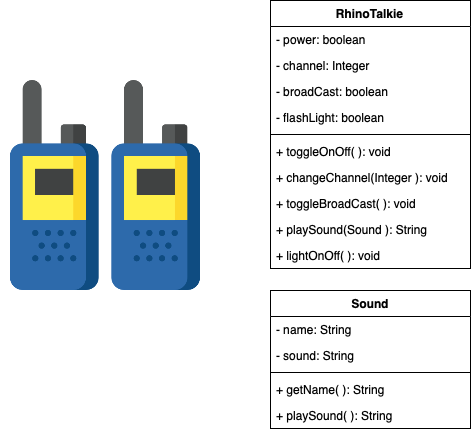

The diagram above was exported from draw.io. Its source (the exported page's mxGraphModel, read from the mxfile embedded in the PNG):
<mxGraphModel dx="779" dy="664" grid="1" gridSize="10" guides="1" tooltips="1" connect="1" arrows="1" fold="1" page="1" pageScale="1" pageWidth="827" pageHeight="1169" math="0" shadow="0">
  <root>
    <mxCell id="0" />
    <mxCell id="1" parent="0" />
    <mxCell id="G3nX_wDamdbQr8ndVchz-1" value="" style="shape=image;verticalLabelPosition=bottom;labelBackgroundColor=#ffffff;verticalAlign=top;aspect=fixed;imageAspect=0;image=data:image/png,(base64 omitted: 19492 chars);" vertex="1" parent="1">
      <mxGeometry x="10" y="130" width="210" height="210" as="geometry" />
    </mxCell>
    <mxCell id="G3nX_wDamdbQr8ndVchz-10" value="Sound" style="swimlane;fontStyle=1;align=center;verticalAlign=top;childLayout=stackLayout;horizontal=1;startSize=26;horizontalStack=0;resizeParent=1;resizeParentMax=0;resizeLast=0;collapsible=1;marginBottom=0;" vertex="1" parent="1">
      <mxGeometry x="280" y="340" width="200" height="138" as="geometry" />
    </mxCell>
    <mxCell id="G3nX_wDamdbQr8ndVchz-11" value="- name: String" style="text;strokeColor=none;fillColor=none;align=left;verticalAlign=top;spacingLeft=4;spacingRight=4;overflow=hidden;rotatable=0;points=[[0,0.5],[1,0.5]];portConstraint=eastwest;" vertex="1" parent="G3nX_wDamdbQr8ndVchz-10">
      <mxGeometry y="26" width="200" height="26" as="geometry" />
    </mxCell>
    <mxCell id="G3nX_wDamdbQr8ndVchz-14" value="- sound: String" style="text;strokeColor=none;fillColor=none;align=left;verticalAlign=top;spacingLeft=4;spacingRight=4;overflow=hidden;rotatable=0;points=[[0,0.5],[1,0.5]];portConstraint=eastwest;" vertex="1" parent="G3nX_wDamdbQr8ndVchz-10">
      <mxGeometry y="52" width="200" height="26" as="geometry" />
    </mxCell>
    <mxCell id="G3nX_wDamdbQr8ndVchz-12" value="" style="line;strokeWidth=1;fillColor=none;align=left;verticalAlign=middle;spacingTop=-1;spacingLeft=3;spacingRight=3;rotatable=0;labelPosition=right;points=[];portConstraint=eastwest;" vertex="1" parent="G3nX_wDamdbQr8ndVchz-10">
      <mxGeometry y="78" width="200" height="8" as="geometry" />
    </mxCell>
    <mxCell id="G3nX_wDamdbQr8ndVchz-13" value="+ getName( ): String" style="text;strokeColor=none;fillColor=none;align=left;verticalAlign=top;spacingLeft=4;spacingRight=4;overflow=hidden;rotatable=0;points=[[0,0.5],[1,0.5]];portConstraint=eastwest;" vertex="1" parent="G3nX_wDamdbQr8ndVchz-10">
      <mxGeometry y="86" width="200" height="26" as="geometry" />
    </mxCell>
    <mxCell id="G3nX_wDamdbQr8ndVchz-15" value="+ playSound( ): String" style="text;strokeColor=none;fillColor=none;align=left;verticalAlign=top;spacingLeft=4;spacingRight=4;overflow=hidden;rotatable=0;points=[[0,0.5],[1,0.5]];portConstraint=eastwest;" vertex="1" parent="G3nX_wDamdbQr8ndVchz-10">
      <mxGeometry y="112" width="200" height="26" as="geometry" />
    </mxCell>
    <mxCell id="G3nX_wDamdbQr8ndVchz-2" value="RhinoTalkie" style="swimlane;fontStyle=1;align=center;verticalAlign=top;childLayout=stackLayout;horizontal=1;startSize=26;horizontalStack=0;resizeParent=1;resizeParentMax=0;resizeLast=0;collapsible=1;marginBottom=0;" vertex="1" parent="1">
      <mxGeometry x="280" y="50" width="200" height="268" as="geometry" />
    </mxCell>
    <mxCell id="G3nX_wDamdbQr8ndVchz-3" value="- power: boolean" style="text;strokeColor=none;fillColor=none;align=left;verticalAlign=top;spacingLeft=4;spacingRight=4;overflow=hidden;rotatable=0;points=[[0,0.5],[1,0.5]];portConstraint=eastwest;" vertex="1" parent="G3nX_wDamdbQr8ndVchz-2">
      <mxGeometry y="26" width="200" height="26" as="geometry" />
    </mxCell>
    <mxCell id="G3nX_wDamdbQr8ndVchz-6" value="- channel: Integer" style="text;strokeColor=none;fillColor=none;align=left;verticalAlign=top;spacingLeft=4;spacingRight=4;overflow=hidden;rotatable=0;points=[[0,0.5],[1,0.5]];portConstraint=eastwest;" vertex="1" parent="G3nX_wDamdbQr8ndVchz-2">
      <mxGeometry y="52" width="200" height="26" as="geometry" />
    </mxCell>
    <mxCell id="G3nX_wDamdbQr8ndVchz-8" value="- broadCast: boolean" style="text;strokeColor=none;fillColor=none;align=left;verticalAlign=top;spacingLeft=4;spacingRight=4;overflow=hidden;rotatable=0;points=[[0,0.5],[1,0.5]];portConstraint=eastwest;" vertex="1" parent="G3nX_wDamdbQr8ndVchz-2">
      <mxGeometry y="78" width="200" height="26" as="geometry" />
    </mxCell>
    <mxCell id="G3nX_wDamdbQr8ndVchz-17" value="- flashLight: boolean" style="text;strokeColor=none;fillColor=none;align=left;verticalAlign=top;spacingLeft=4;spacingRight=4;overflow=hidden;rotatable=0;points=[[0,0.5],[1,0.5]];portConstraint=eastwest;" vertex="1" parent="G3nX_wDamdbQr8ndVchz-2">
      <mxGeometry y="104" width="200" height="26" as="geometry" />
    </mxCell>
    <mxCell id="G3nX_wDamdbQr8ndVchz-4" value="" style="line;strokeWidth=1;fillColor=none;align=left;verticalAlign=middle;spacingTop=-1;spacingLeft=3;spacingRight=3;rotatable=0;labelPosition=right;points=[];portConstraint=eastwest;" vertex="1" parent="G3nX_wDamdbQr8ndVchz-2">
      <mxGeometry y="130" width="200" height="8" as="geometry" />
    </mxCell>
    <mxCell id="G3nX_wDamdbQr8ndVchz-5" value="+ toggleOnOff( ): void" style="text;strokeColor=none;fillColor=none;align=left;verticalAlign=top;spacingLeft=4;spacingRight=4;overflow=hidden;rotatable=0;points=[[0,0.5],[1,0.5]];portConstraint=eastwest;" vertex="1" parent="G3nX_wDamdbQr8ndVchz-2">
      <mxGeometry y="138" width="200" height="26" as="geometry" />
    </mxCell>
    <mxCell id="G3nX_wDamdbQr8ndVchz-7" value="+ changeChannel(Integer ): void" style="text;strokeColor=none;fillColor=none;align=left;verticalAlign=top;spacingLeft=4;spacingRight=4;overflow=hidden;rotatable=0;points=[[0,0.5],[1,0.5]];portConstraint=eastwest;" vertex="1" parent="G3nX_wDamdbQr8ndVchz-2">
      <mxGeometry y="164" width="200" height="26" as="geometry" />
    </mxCell>
    <mxCell id="G3nX_wDamdbQr8ndVchz-9" value="+ toggleBroadCast( ): void" style="text;strokeColor=none;fillColor=none;align=left;verticalAlign=top;spacingLeft=4;spacingRight=4;overflow=hidden;rotatable=0;points=[[0,0.5],[1,0.5]];portConstraint=eastwest;" vertex="1" parent="G3nX_wDamdbQr8ndVchz-2">
      <mxGeometry y="190" width="200" height="26" as="geometry" />
    </mxCell>
    <mxCell id="G3nX_wDamdbQr8ndVchz-16" value="+ playSound(Sound ): String" style="text;strokeColor=none;fillColor=none;align=left;verticalAlign=top;spacingLeft=4;spacingRight=4;overflow=hidden;rotatable=0;points=[[0,0.5],[1,0.5]];portConstraint=eastwest;" vertex="1" parent="G3nX_wDamdbQr8ndVchz-2">
      <mxGeometry y="216" width="200" height="26" as="geometry" />
    </mxCell>
    <mxCell id="G3nX_wDamdbQr8ndVchz-18" value="+ lightOnOff( ): void" style="text;strokeColor=none;fillColor=none;align=left;verticalAlign=top;spacingLeft=4;spacingRight=4;overflow=hidden;rotatable=0;points=[[0,0.5],[1,0.5]];portConstraint=eastwest;" vertex="1" parent="G3nX_wDamdbQr8ndVchz-2">
      <mxGeometry y="242" width="200" height="26" as="geometry" />
    </mxCell>
  </root>
</mxGraphModel>